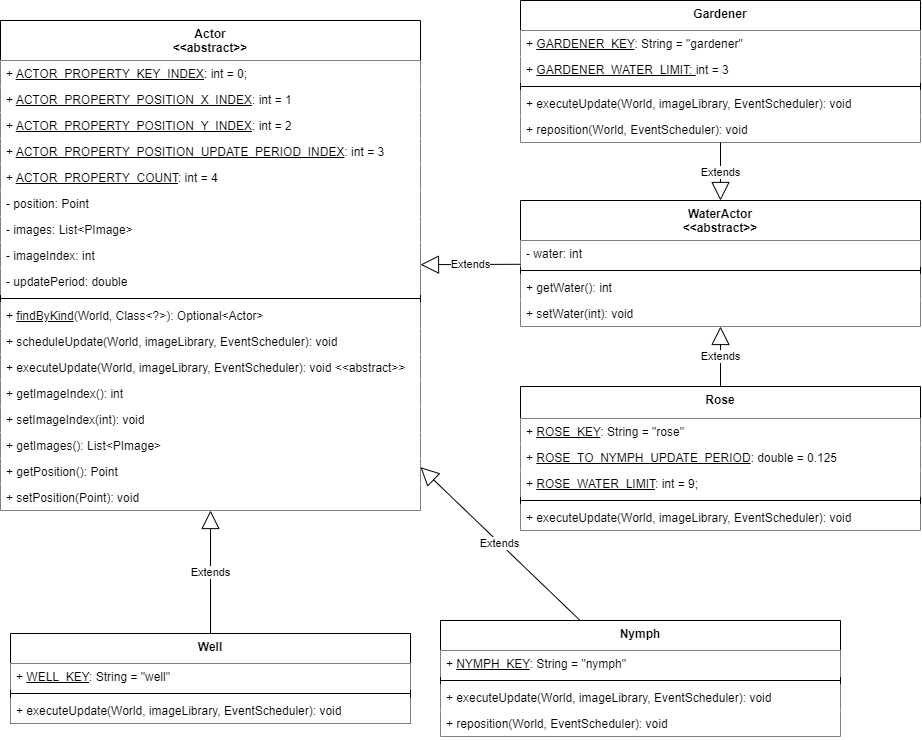

The diagram above was exported from draw.io. Its source (the exported page's mxGraphModel, read from the mxfile embedded in the PNG):
<mxGraphModel dx="1766" dy="1071" grid="1" gridSize="10" guides="1" tooltips="1" connect="1" arrows="1" fold="1" page="1" pageScale="1" pageWidth="850" pageHeight="1100" math="0" shadow="0">
  <root>
    <mxCell id="0" />
    <mxCell id="1" parent="0" />
    <mxCell id="2" value="&lt;div&gt;Actor&lt;/div&gt;&lt;div&gt;&amp;lt;&amp;lt;abstract&amp;gt;&amp;gt;&lt;br&gt;&lt;/div&gt;" style="swimlane;fontStyle=1;align=center;verticalAlign=top;childLayout=stackLayout;horizontal=1;startSize=40;horizontalStack=0;resizeParent=1;resizeParentMax=0;resizeLast=0;collapsible=1;marginBottom=0;whiteSpace=wrap;html=1;fillColor=default;" parent="1" vertex="1">
      <mxGeometry y="20" width="420" height="490" as="geometry" />
    </mxCell>
    <mxCell id="3" value="+ &lt;u&gt;ACTOR_PROPERTY_KEY_INDEX&lt;/u&gt;: int = 0;" style="text;strokeColor=none;fillColor=default;align=left;verticalAlign=top;spacingLeft=4;spacingRight=4;overflow=hidden;rotatable=0;points=[[0,0.5],[1,0.5]];portConstraint=eastwest;whiteSpace=wrap;html=1;" parent="2" vertex="1">
      <mxGeometry y="40" width="420" height="26" as="geometry" />
    </mxCell>
    <mxCell id="4" value="&lt;div&gt;+ &lt;u&gt;ACTOR_PROPERTY_POSITION_X_INDEX&lt;/u&gt;: int = 1&lt;/div&gt;&lt;div&gt;&lt;br&gt;&lt;/div&gt;" style="text;strokeColor=none;fillColor=default;align=left;verticalAlign=top;spacingLeft=4;spacingRight=4;overflow=hidden;rotatable=0;points=[[0,0.5],[1,0.5]];portConstraint=eastwest;whiteSpace=wrap;html=1;" parent="2" vertex="1">
      <mxGeometry y="66" width="420" height="26" as="geometry" />
    </mxCell>
    <mxCell id="5" value="&lt;div&gt;+ &lt;u&gt;ACTOR_PROPERTY_POSITION_Y_INDEX&lt;/u&gt;: int = 2&lt;/div&gt;&lt;div&gt;&lt;br&gt;&lt;/div&gt;" style="text;strokeColor=none;fillColor=default;align=left;verticalAlign=top;spacingLeft=4;spacingRight=4;overflow=hidden;rotatable=0;points=[[0,0.5],[1,0.5]];portConstraint=eastwest;whiteSpace=wrap;html=1;" parent="2" vertex="1">
      <mxGeometry y="92" width="420" height="26" as="geometry" />
    </mxCell>
    <mxCell id="6" value="+ &lt;u&gt;ACTOR_PROPERTY_POSITION_UPDATE_PERIOD_INDEX&lt;/u&gt;: int = 3" style="text;strokeColor=none;fillColor=default;align=left;verticalAlign=top;spacingLeft=4;spacingRight=4;overflow=hidden;rotatable=0;points=[[0,0.5],[1,0.5]];portConstraint=eastwest;whiteSpace=wrap;html=1;" parent="2" vertex="1">
      <mxGeometry y="118" width="420" height="26" as="geometry" />
    </mxCell>
    <mxCell id="7" value="+ &lt;u&gt;ACTOR_PROPERTY_COUNT&lt;/u&gt;: int = 4" style="text;strokeColor=none;fillColor=default;align=left;verticalAlign=top;spacingLeft=4;spacingRight=4;overflow=hidden;rotatable=0;points=[[0,0.5],[1,0.5]];portConstraint=eastwest;whiteSpace=wrap;html=1;" parent="2" vertex="1">
      <mxGeometry y="144" width="420" height="26" as="geometry" />
    </mxCell>
    <mxCell id="8" value="- position: Point" style="text;strokeColor=none;fillColor=default;align=left;verticalAlign=top;spacingLeft=4;spacingRight=4;overflow=hidden;rotatable=0;points=[[0,0.5],[1,0.5]];portConstraint=eastwest;whiteSpace=wrap;html=1;" parent="2" vertex="1">
      <mxGeometry y="170" width="420" height="26" as="geometry" />
    </mxCell>
    <mxCell id="9" value="&lt;div&gt;- images: List&amp;lt;PImage&amp;gt;&lt;/div&gt;" style="text;strokeColor=none;fillColor=default;align=left;verticalAlign=top;spacingLeft=4;spacingRight=4;overflow=hidden;rotatable=0;points=[[0,0.5],[1,0.5]];portConstraint=eastwest;whiteSpace=wrap;html=1;" parent="2" vertex="1">
      <mxGeometry y="196" width="420" height="26" as="geometry" />
    </mxCell>
    <mxCell id="10" value="- imageIndex: int" style="text;strokeColor=none;fillColor=default;align=left;verticalAlign=top;spacingLeft=4;spacingRight=4;overflow=hidden;rotatable=0;points=[[0,0.5],[1,0.5]];portConstraint=eastwest;whiteSpace=wrap;html=1;" parent="2" vertex="1">
      <mxGeometry y="222" width="420" height="26" as="geometry" />
    </mxCell>
    <mxCell id="11" value="- updatePeriod: double" style="text;strokeColor=none;fillColor=default;align=left;verticalAlign=top;spacingLeft=4;spacingRight=4;overflow=hidden;rotatable=0;points=[[0,0.5],[1,0.5]];portConstraint=eastwest;whiteSpace=wrap;html=1;" parent="2" vertex="1">
      <mxGeometry y="248" width="420" height="26" as="geometry" />
    </mxCell>
    <mxCell id="12" value="" style="line;strokeWidth=1;fillColor=default;align=left;verticalAlign=middle;spacingTop=-1;spacingLeft=3;spacingRight=3;rotatable=0;labelPosition=right;points=[];portConstraint=eastwest;strokeColor=inherit;" parent="2" vertex="1">
      <mxGeometry y="274" width="420" height="8" as="geometry" />
    </mxCell>
    <mxCell id="13" value="+ &lt;u&gt;findByKind&lt;/u&gt;(World, Class&amp;lt;?&amp;gt;): Optional&amp;lt;Actor&amp;gt;" style="text;strokeColor=none;fillColor=default;align=left;verticalAlign=top;spacingLeft=4;spacingRight=4;overflow=hidden;rotatable=0;points=[[0,0.5],[1,0.5]];portConstraint=eastwest;whiteSpace=wrap;html=1;" parent="2" vertex="1">
      <mxGeometry y="282" width="420" height="26" as="geometry" />
    </mxCell>
    <mxCell id="14" value="+ scheduleUpdate(World, imageLibrary, EventScheduler): void" style="text;strokeColor=none;fillColor=default;align=left;verticalAlign=top;spacingLeft=4;spacingRight=4;overflow=hidden;rotatable=0;points=[[0,0.5],[1,0.5]];portConstraint=eastwest;whiteSpace=wrap;html=1;" parent="2" vertex="1">
      <mxGeometry y="308" width="420" height="26" as="geometry" />
    </mxCell>
    <mxCell id="15" value="+ executeUpdate(World, imageLibrary, EventScheduler): void &amp;lt;&amp;lt;abstract&amp;gt;&amp;gt;" style="text;strokeColor=none;fillColor=default;align=left;verticalAlign=top;spacingLeft=4;spacingRight=4;overflow=hidden;rotatable=0;points=[[0,0.5],[1,0.5]];portConstraint=eastwest;whiteSpace=wrap;html=1;" parent="2" vertex="1">
      <mxGeometry y="334" width="420" height="26" as="geometry" />
    </mxCell>
    <mxCell id="16" value="+ getImageIndex(): int" style="text;strokeColor=none;fillColor=default;align=left;verticalAlign=top;spacingLeft=4;spacingRight=4;overflow=hidden;rotatable=0;points=[[0,0.5],[1,0.5]];portConstraint=eastwest;whiteSpace=wrap;html=1;" parent="2" vertex="1">
      <mxGeometry y="360" width="420" height="26" as="geometry" />
    </mxCell>
    <mxCell id="17" value="+ setImageIndex(int): void" style="text;strokeColor=none;fillColor=default;align=left;verticalAlign=top;spacingLeft=4;spacingRight=4;overflow=hidden;rotatable=0;points=[[0,0.5],[1,0.5]];portConstraint=eastwest;whiteSpace=wrap;html=1;" parent="2" vertex="1">
      <mxGeometry y="386" width="420" height="26" as="geometry" />
    </mxCell>
    <mxCell id="18" value="+ getImages(): List&amp;lt;PImage&amp;gt;" style="text;strokeColor=none;fillColor=default;align=left;verticalAlign=top;spacingLeft=4;spacingRight=4;overflow=hidden;rotatable=0;points=[[0,0.5],[1,0.5]];portConstraint=eastwest;whiteSpace=wrap;html=1;" parent="2" vertex="1">
      <mxGeometry y="412" width="420" height="26" as="geometry" />
    </mxCell>
    <mxCell id="19" value="+ getPosition(): Point" style="text;strokeColor=none;fillColor=default;align=left;verticalAlign=top;spacingLeft=4;spacingRight=4;overflow=hidden;rotatable=0;points=[[0,0.5],[1,0.5]];portConstraint=eastwest;whiteSpace=wrap;html=1;" parent="2" vertex="1">
      <mxGeometry y="438" width="420" height="26" as="geometry" />
    </mxCell>
    <mxCell id="20" value="+ setPosition(Point): void" style="text;strokeColor=none;fillColor=default;align=left;verticalAlign=top;spacingLeft=4;spacingRight=4;overflow=hidden;rotatable=0;points=[[0,0.5],[1,0.5]];portConstraint=eastwest;whiteSpace=wrap;html=1;" parent="2" vertex="1">
      <mxGeometry y="464" width="420" height="26" as="geometry" />
    </mxCell>
    <mxCell id="21" value="&lt;div&gt;WaterActor&lt;/div&gt;&lt;div&gt;&amp;lt;&amp;lt;abstract&amp;gt;&amp;gt;&lt;/div&gt;" style="swimlane;fontStyle=1;align=center;verticalAlign=top;childLayout=stackLayout;horizontal=1;startSize=40;horizontalStack=0;resizeParent=1;resizeParentMax=0;resizeLast=0;collapsible=1;marginBottom=0;whiteSpace=wrap;html=1;fillColor=default;" parent="1" vertex="1">
      <mxGeometry x="520" y="200" width="400" height="126" as="geometry" />
    </mxCell>
    <mxCell id="22" value="&lt;div&gt;- water: int&lt;/div&gt;" style="text;strokeColor=none;fillColor=default;align=left;verticalAlign=top;spacingLeft=4;spacingRight=4;overflow=hidden;rotatable=0;points=[[0,0.5],[1,0.5]];portConstraint=eastwest;whiteSpace=wrap;html=1;" parent="21" vertex="1">
      <mxGeometry y="40" width="400" height="26" as="geometry" />
    </mxCell>
    <mxCell id="23" value="" style="line;strokeWidth=1;fillColor=default;align=left;verticalAlign=middle;spacingTop=-1;spacingLeft=3;spacingRight=3;rotatable=0;labelPosition=right;points=[];portConstraint=eastwest;strokeColor=inherit;" parent="21" vertex="1">
      <mxGeometry y="66" width="400" height="8" as="geometry" />
    </mxCell>
    <mxCell id="24" value="+ getWater(): int" style="text;strokeColor=none;fillColor=default;align=left;verticalAlign=top;spacingLeft=4;spacingRight=4;overflow=hidden;rotatable=0;points=[[0,0.5],[1,0.5]];portConstraint=eastwest;whiteSpace=wrap;html=1;" parent="21" vertex="1">
      <mxGeometry y="74" width="400" height="26" as="geometry" />
    </mxCell>
    <mxCell id="25" value="+ setWater(int): void" style="text;strokeColor=none;fillColor=default;align=left;verticalAlign=top;spacingLeft=4;spacingRight=4;overflow=hidden;rotatable=0;points=[[0,0.5],[1,0.5]];portConstraint=eastwest;whiteSpace=wrap;html=1;" parent="21" vertex="1">
      <mxGeometry y="100" width="400" height="26" as="geometry" />
    </mxCell>
    <mxCell id="26" value="&lt;div&gt;Gardener&lt;br&gt;&lt;/div&gt;" style="swimlane;fontStyle=1;align=center;verticalAlign=top;childLayout=stackLayout;horizontal=1;startSize=30;horizontalStack=0;resizeParent=1;resizeParentMax=0;resizeLast=0;collapsible=1;marginBottom=0;whiteSpace=wrap;html=1;fillColor=default;" parent="1" vertex="1">
      <mxGeometry x="520" width="400" height="142" as="geometry" />
    </mxCell>
    <mxCell id="27" value="+ &lt;u&gt;GARDENER_KEY&lt;/u&gt;: String = &quot;gardener&quot;" style="text;strokeColor=none;fillColor=default;align=left;verticalAlign=top;spacingLeft=4;spacingRight=4;overflow=hidden;rotatable=0;points=[[0,0.5],[1,0.5]];portConstraint=eastwest;whiteSpace=wrap;html=1;" parent="26" vertex="1">
      <mxGeometry y="30" width="400" height="26" as="geometry" />
    </mxCell>
    <mxCell id="28" value="&lt;div&gt;+ &lt;u&gt;GARDENER_WATER_LIMIT: &lt;/u&gt;int = 3&lt;/div&gt;&lt;div&gt;&lt;br&gt;&lt;/div&gt;" style="text;strokeColor=none;fillColor=default;align=left;verticalAlign=top;spacingLeft=4;spacingRight=4;overflow=hidden;rotatable=0;points=[[0,0.5],[1,0.5]];portConstraint=eastwest;whiteSpace=wrap;html=1;" parent="26" vertex="1">
      <mxGeometry y="56" width="400" height="26" as="geometry" />
    </mxCell>
    <mxCell id="29" value="" style="line;strokeWidth=1;fillColor=default;align=left;verticalAlign=middle;spacingTop=-1;spacingLeft=3;spacingRight=3;rotatable=0;labelPosition=right;points=[];portConstraint=eastwest;strokeColor=inherit;" parent="26" vertex="1">
      <mxGeometry y="82" width="400" height="8" as="geometry" />
    </mxCell>
    <mxCell id="30" value="+ executeUpdate(World, imageLibrary, EventScheduler): void" style="text;strokeColor=none;fillColor=default;align=left;verticalAlign=top;spacingLeft=4;spacingRight=4;overflow=hidden;rotatable=0;points=[[0,0.5],[1,0.5]];portConstraint=eastwest;whiteSpace=wrap;html=1;" parent="26" vertex="1">
      <mxGeometry y="90" width="400" height="26" as="geometry" />
    </mxCell>
    <mxCell id="31" value="+ reposition(World, EventScheduler): void" style="text;strokeColor=none;fillColor=default;align=left;verticalAlign=top;spacingLeft=4;spacingRight=4;overflow=hidden;rotatable=0;points=[[0,0.5],[1,0.5]];portConstraint=eastwest;whiteSpace=wrap;html=1;" parent="26" vertex="1">
      <mxGeometry y="116" width="400" height="26" as="geometry" />
    </mxCell>
    <mxCell id="32" value="&lt;div&gt;Rose&lt;/div&gt;" style="swimlane;fontStyle=1;align=center;verticalAlign=top;childLayout=stackLayout;horizontal=1;startSize=32;horizontalStack=0;resizeParent=1;resizeParentMax=0;resizeLast=0;collapsible=1;marginBottom=0;whiteSpace=wrap;html=1;fillColor=default;" parent="1" vertex="1">
      <mxGeometry x="520" y="386" width="400" height="144" as="geometry" />
    </mxCell>
    <mxCell id="33" value="+ &lt;u&gt;ROSE_KEY&lt;/u&gt;: String = &quot;rose&quot;" style="text;strokeColor=none;fillColor=default;align=left;verticalAlign=top;spacingLeft=4;spacingRight=4;overflow=hidden;rotatable=0;points=[[0,0.5],[1,0.5]];portConstraint=eastwest;whiteSpace=wrap;html=1;" parent="32" vertex="1">
      <mxGeometry y="32" width="400" height="26" as="geometry" />
    </mxCell>
    <mxCell id="34" value="+ &lt;u&gt;ROSE_TO_NYMPH_UPDATE_PERIOD&lt;/u&gt;: double = 0.125" style="text;strokeColor=none;fillColor=default;align=left;verticalAlign=top;spacingLeft=4;spacingRight=4;overflow=hidden;rotatable=0;points=[[0,0.5],[1,0.5]];portConstraint=eastwest;whiteSpace=wrap;html=1;" parent="32" vertex="1">
      <mxGeometry y="58" width="400" height="26" as="geometry" />
    </mxCell>
    <mxCell id="35" value="+ &lt;u&gt;ROSE_WATER_LIMIT&lt;/u&gt;: int = 9;" style="text;strokeColor=none;fillColor=default;align=left;verticalAlign=top;spacingLeft=4;spacingRight=4;overflow=hidden;rotatable=0;points=[[0,0.5],[1,0.5]];portConstraint=eastwest;whiteSpace=wrap;html=1;" parent="32" vertex="1">
      <mxGeometry y="84" width="400" height="26" as="geometry" />
    </mxCell>
    <mxCell id="36" value="" style="line;strokeWidth=1;fillColor=default;align=left;verticalAlign=middle;spacingTop=-1;spacingLeft=3;spacingRight=3;rotatable=0;labelPosition=right;points=[];portConstraint=eastwest;strokeColor=inherit;" parent="32" vertex="1">
      <mxGeometry y="110" width="400" height="8" as="geometry" />
    </mxCell>
    <mxCell id="37" value="+ executeUpdate(World, imageLibrary, EventScheduler): void" style="text;strokeColor=none;fillColor=default;align=left;verticalAlign=top;spacingLeft=4;spacingRight=4;overflow=hidden;rotatable=0;points=[[0,0.5],[1,0.5]];portConstraint=eastwest;whiteSpace=wrap;html=1;" parent="32" vertex="1">
      <mxGeometry y="118" width="400" height="26" as="geometry" />
    </mxCell>
    <mxCell id="39" value="&lt;div&gt;Nymph&lt;/div&gt;" style="swimlane;fontStyle=1;align=center;verticalAlign=top;childLayout=stackLayout;horizontal=1;startSize=30;horizontalStack=0;resizeParent=1;resizeParentMax=0;resizeLast=0;collapsible=1;marginBottom=0;whiteSpace=wrap;html=1;fillColor=default;" parent="1" vertex="1">
      <mxGeometry x="440" y="620" width="400" height="116" as="geometry" />
    </mxCell>
    <mxCell id="40" value="+ &lt;u&gt;NYMPH_KEY&lt;/u&gt;: String = &quot;nymph&quot;" style="text;strokeColor=none;fillColor=default;align=left;verticalAlign=top;spacingLeft=4;spacingRight=4;overflow=hidden;rotatable=0;points=[[0,0.5],[1,0.5]];portConstraint=eastwest;whiteSpace=wrap;html=1;" parent="39" vertex="1">
      <mxGeometry y="30" width="400" height="26" as="geometry" />
    </mxCell>
    <mxCell id="41" value="" style="line;strokeWidth=1;fillColor=default;align=left;verticalAlign=middle;spacingTop=-1;spacingLeft=3;spacingRight=3;rotatable=0;labelPosition=right;points=[];portConstraint=eastwest;strokeColor=inherit;" parent="39" vertex="1">
      <mxGeometry y="56" width="400" height="8" as="geometry" />
    </mxCell>
    <mxCell id="42" value="+ executeUpdate(World, imageLibrary, EventScheduler): void" style="text;strokeColor=none;fillColor=default;align=left;verticalAlign=top;spacingLeft=4;spacingRight=4;overflow=hidden;rotatable=0;points=[[0,0.5],[1,0.5]];portConstraint=eastwest;whiteSpace=wrap;html=1;" parent="39" vertex="1">
      <mxGeometry y="64" width="400" height="26" as="geometry" />
    </mxCell>
    <mxCell id="43" value="+ reposition(World, EventScheduler): void" style="text;strokeColor=none;fillColor=default;align=left;verticalAlign=top;spacingLeft=4;spacingRight=4;overflow=hidden;rotatable=0;points=[[0,0.5],[1,0.5]];portConstraint=eastwest;whiteSpace=wrap;html=1;" parent="39" vertex="1">
      <mxGeometry y="90" width="400" height="26" as="geometry" />
    </mxCell>
    <mxCell id="44" value="Well" style="swimlane;fontStyle=1;align=center;verticalAlign=top;childLayout=stackLayout;horizontal=1;startSize=30;horizontalStack=0;resizeParent=1;resizeParentMax=0;resizeLast=0;collapsible=1;marginBottom=0;whiteSpace=wrap;html=1;fillColor=default;" parent="1" vertex="1">
      <mxGeometry x="10" y="633" width="400" height="90" as="geometry" />
    </mxCell>
    <mxCell id="45" value="+ &lt;u&gt;WELL_KEY&lt;/u&gt;: String = &quot;well&quot;" style="text;strokeColor=none;fillColor=default;align=left;verticalAlign=top;spacingLeft=4;spacingRight=4;overflow=hidden;rotatable=0;points=[[0,0.5],[1,0.5]];portConstraint=eastwest;whiteSpace=wrap;html=1;" parent="44" vertex="1">
      <mxGeometry y="30" width="400" height="26" as="geometry" />
    </mxCell>
    <mxCell id="46" value="" style="line;strokeWidth=1;fillColor=default;align=left;verticalAlign=middle;spacingTop=-1;spacingLeft=3;spacingRight=3;rotatable=0;labelPosition=right;points=[];portConstraint=eastwest;strokeColor=inherit;" parent="44" vertex="1">
      <mxGeometry y="56" width="400" height="8" as="geometry" />
    </mxCell>
    <mxCell id="47" value="+ executeUpdate(World, imageLibrary, EventScheduler): void" style="text;strokeColor=none;fillColor=default;align=left;verticalAlign=top;spacingLeft=4;spacingRight=4;overflow=hidden;rotatable=0;points=[[0,0.5],[1,0.5]];portConstraint=eastwest;whiteSpace=wrap;html=1;" parent="44" vertex="1">
      <mxGeometry y="64" width="400" height="26" as="geometry" />
    </mxCell>
    <mxCell id="48" value="Extends" style="endArrow=block;endSize=16;endFill=0;html=1;rounded=0;" parent="1" source="39" target="2" edge="1">
      <mxGeometry x="0.0011" width="160" relative="1" as="geometry">
        <mxPoint x="590" y="410" as="sourcePoint" />
        <mxPoint x="750" y="410" as="targetPoint" />
        <mxPoint as="offset" />
      </mxGeometry>
    </mxCell>
    <mxCell id="49" value="Extends" style="endArrow=block;endSize=16;endFill=0;html=1;rounded=0;" parent="1" source="44" target="2" edge="1">
      <mxGeometry width="160" relative="1" as="geometry">
        <mxPoint x="617" y="586" as="sourcePoint" />
        <mxPoint x="410" y="421" as="targetPoint" />
      </mxGeometry>
    </mxCell>
    <mxCell id="50" value="Extends" style="endArrow=block;endSize=16;endFill=0;html=1;rounded=0;" parent="1" source="26" target="21" edge="1">
      <mxGeometry x="0.0106" width="160" relative="1" as="geometry">
        <mxPoint x="597" y="586" as="sourcePoint" />
        <mxPoint x="390" y="421" as="targetPoint" />
        <mxPoint as="offset" />
      </mxGeometry>
    </mxCell>
    <mxCell id="51" value="Extends" style="endArrow=block;endSize=16;endFill=0;html=1;rounded=0;" parent="1" source="21" target="2" edge="1">
      <mxGeometry x="0.0106" width="160" relative="1" as="geometry">
        <mxPoint x="690" y="250" as="sourcePoint" />
        <mxPoint x="690" y="156" as="targetPoint" />
        <mxPoint as="offset" />
      </mxGeometry>
    </mxCell>
    <mxCell id="52" value="Extends" style="endArrow=block;endSize=16;endFill=0;html=1;rounded=0;" parent="1" source="32" target="21" edge="1">
      <mxGeometry width="160" relative="1" as="geometry">
        <mxPoint x="580" y="436" as="sourcePoint" />
        <mxPoint x="740" y="436" as="targetPoint" />
      </mxGeometry>
    </mxCell>
  </root>
</mxGraphModel>